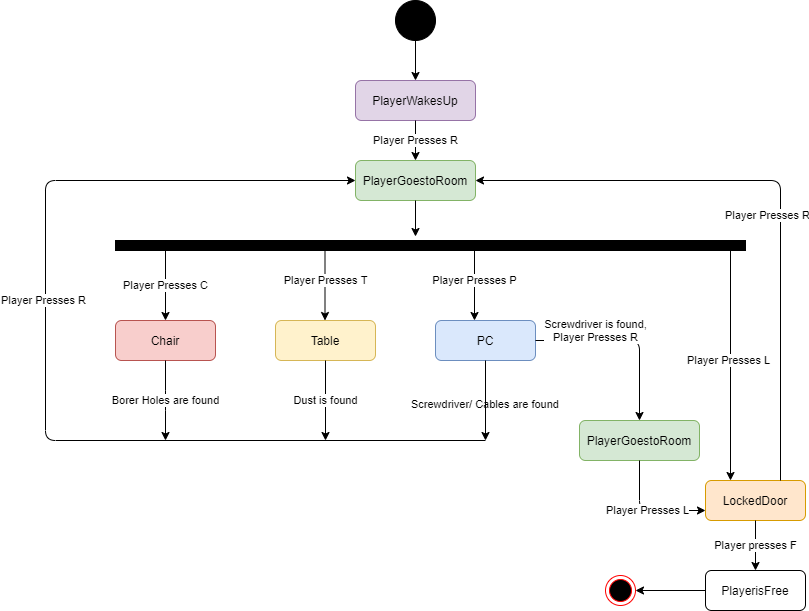

The diagram above was exported from draw.io. Its source (the exported page's mxGraphModel, read from the mxfile embedded in the PNG):
<mxGraphModel dx="1132" dy="548" grid="1" gridSize="10" guides="1" tooltips="1" connect="1" arrows="1" fold="1" page="1" pageScale="1" pageWidth="827" pageHeight="1169" math="0" shadow="0">
  <root>
    <mxCell id="0" />
    <mxCell id="1" parent="0" />
    <mxCell id="lEQVPA96lpjUBq22a9rc-1" value="" style="ellipse;html=1;shape=endState;fillColor=#000000;strokeColor=#ff0000;" vertex="1" parent="1">
      <mxGeometry x="610" y="615" width="30" height="30" as="geometry" />
    </mxCell>
    <mxCell id="lEQVPA96lpjUBq22a9rc-2" value="" style="shape=ellipse;html=1;fillColor=#000000;fontSize=18;fontColor=#ffffff;" vertex="1" parent="1">
      <mxGeometry x="400" y="40" width="40" height="40" as="geometry" />
    </mxCell>
    <mxCell id="lEQVPA96lpjUBq22a9rc-3" value="PlayerisFree" style="shape=rect;rounded=1;html=1;whiteSpace=wrap;align=center;" vertex="1" parent="1">
      <mxGeometry x="710" y="610" width="100" height="40" as="geometry" />
    </mxCell>
    <mxCell id="lEQVPA96lpjUBq22a9rc-4" value="LockedDoor" style="shape=rect;rounded=1;html=1;whiteSpace=wrap;align=center;fillColor=#ffe6cc;strokeColor=#d79b00;" vertex="1" parent="1">
      <mxGeometry x="710" y="520" width="100" height="40" as="geometry" />
    </mxCell>
    <mxCell id="lEQVPA96lpjUBq22a9rc-5" value="Chair" style="shape=rect;rounded=1;html=1;whiteSpace=wrap;align=center;fillColor=#f8cecc;strokeColor=#b85450;" vertex="1" parent="1">
      <mxGeometry x="120" y="360" width="100" height="40" as="geometry" />
    </mxCell>
    <mxCell id="lEQVPA96lpjUBq22a9rc-6" value="Table" style="shape=rect;rounded=1;html=1;whiteSpace=wrap;align=center;fillColor=#fff2cc;strokeColor=#d6b656;" vertex="1" parent="1">
      <mxGeometry x="280" y="360" width="100" height="40" as="geometry" />
    </mxCell>
    <mxCell id="lEQVPA96lpjUBq22a9rc-7" value="PlayerWakesUp" style="shape=rect;rounded=1;html=1;whiteSpace=wrap;align=center;fillColor=#e1d5e7;strokeColor=#9673a6;" vertex="1" parent="1">
      <mxGeometry x="360" y="120" width="120" height="40" as="geometry" />
    </mxCell>
    <mxCell id="lEQVPA96lpjUBq22a9rc-8" value="PlayerGoestoRoom" style="shape=rect;rounded=1;html=1;whiteSpace=wrap;align=center;fillColor=#d5e8d4;strokeColor=#82b366;" vertex="1" parent="1">
      <mxGeometry x="360" y="200" width="120" height="40" as="geometry" />
    </mxCell>
    <mxCell id="lEQVPA96lpjUBq22a9rc-11" value="" style="endArrow=classic;html=1;exitX=0.5;exitY=1;exitDx=0;exitDy=0;entryX=0.5;entryY=0;entryDx=0;entryDy=0;" edge="1" parent="1" source="lEQVPA96lpjUBq22a9rc-2" target="lEQVPA96lpjUBq22a9rc-7">
      <mxGeometry width="50" height="50" relative="1" as="geometry">
        <mxPoint x="270" y="230" as="sourcePoint" />
        <mxPoint x="320" y="180" as="targetPoint" />
      </mxGeometry>
    </mxCell>
    <mxCell id="lEQVPA96lpjUBq22a9rc-14" value="" style="rounded=0;whiteSpace=wrap;html=1;fillColor=#000000;strokeWidth=1;" vertex="1" parent="1">
      <mxGeometry x="120" y="280" width="630" height="10" as="geometry" />
    </mxCell>
    <mxCell id="lEQVPA96lpjUBq22a9rc-15" value="Player Presses R" style="endArrow=classic;html=1;exitX=0.5;exitY=1;exitDx=0;exitDy=0;entryX=0.5;entryY=0;entryDx=0;entryDy=0;" edge="1" parent="1" source="lEQVPA96lpjUBq22a9rc-7" target="lEQVPA96lpjUBq22a9rc-8">
      <mxGeometry width="50" height="50" relative="1" as="geometry">
        <mxPoint x="540" y="140" as="sourcePoint" />
        <mxPoint x="590" y="90" as="targetPoint" />
      </mxGeometry>
    </mxCell>
    <mxCell id="lEQVPA96lpjUBq22a9rc-19" value="PC" style="shape=rect;rounded=1;html=1;whiteSpace=wrap;align=center;fillColor=#dae8fc;strokeColor=#6c8ebf;" vertex="1" parent="1">
      <mxGeometry x="440" y="360" width="100" height="40" as="geometry" />
    </mxCell>
    <mxCell id="lEQVPA96lpjUBq22a9rc-22" value="" style="endArrow=classic;html=1;exitX=0.5;exitY=1;exitDx=0;exitDy=0;" edge="1" parent="1" source="lEQVPA96lpjUBq22a9rc-8">
      <mxGeometry width="50" height="50" relative="1" as="geometry">
        <mxPoint x="380" y="350" as="sourcePoint" />
        <mxPoint x="420" y="276" as="targetPoint" />
      </mxGeometry>
    </mxCell>
    <mxCell id="lEQVPA96lpjUBq22a9rc-23" value="" style="endArrow=classic;html=1;exitX=0;exitY=0.5;exitDx=0;exitDy=0;entryX=1;entryY=0.5;entryDx=0;entryDy=0;" edge="1" parent="1" source="lEQVPA96lpjUBq22a9rc-3" target="lEQVPA96lpjUBq22a9rc-1">
      <mxGeometry width="50" height="50" relative="1" as="geometry">
        <mxPoint x="380" y="350" as="sourcePoint" />
        <mxPoint x="430" y="300" as="targetPoint" />
      </mxGeometry>
    </mxCell>
    <mxCell id="lEQVPA96lpjUBq22a9rc-24" value="Player Presses C" style="endArrow=classic;html=1;entryX=0.5;entryY=0;entryDx=0;entryDy=0;" edge="1" parent="1" target="lEQVPA96lpjUBq22a9rc-5">
      <mxGeometry width="50" height="50" relative="1" as="geometry">
        <mxPoint x="170" y="290" as="sourcePoint" />
        <mxPoint x="430" y="300" as="targetPoint" />
      </mxGeometry>
    </mxCell>
    <mxCell id="lEQVPA96lpjUBq22a9rc-25" value="Player Presses T" style="endArrow=classic;html=1;entryX=0.5;entryY=0;entryDx=0;entryDy=0;" edge="1" parent="1">
      <mxGeometry width="50" height="50" relative="1" as="geometry">
        <mxPoint x="329.5" y="280" as="sourcePoint" />
        <mxPoint x="329.5" y="360" as="targetPoint" />
      </mxGeometry>
    </mxCell>
    <mxCell id="lEQVPA96lpjUBq22a9rc-27" value="Player Presses P" style="endArrow=classic;html=1;entryX=0.5;entryY=0;entryDx=0;entryDy=0;" edge="1" parent="1">
      <mxGeometry width="50" height="50" relative="1" as="geometry">
        <mxPoint x="479" y="280" as="sourcePoint" />
        <mxPoint x="479" y="360" as="targetPoint" />
      </mxGeometry>
    </mxCell>
    <mxCell id="lEQVPA96lpjUBq22a9rc-28" value="Player Presses L" style="endArrow=classic;html=1;entryX=0.25;entryY=0;entryDx=0;entryDy=0;" edge="1" parent="1" target="lEQVPA96lpjUBq22a9rc-4">
      <mxGeometry x="-0.0394" y="-2" width="50" height="50" relative="1" as="geometry">
        <mxPoint x="735" y="289" as="sourcePoint" />
        <mxPoint x="725" y="360" as="targetPoint" />
        <mxPoint as="offset" />
      </mxGeometry>
    </mxCell>
    <mxCell id="lEQVPA96lpjUBq22a9rc-30" value="&lt;span style=&quot;color: rgb(0 , 0 , 0) ; font-family: &amp;#34;helvetica&amp;#34; ; font-size: 11px ; font-style: normal ; font-weight: 400 ; letter-spacing: normal ; text-align: center ; text-indent: 0px ; text-transform: none ; word-spacing: 0px ; background-color: rgb(255 , 255 , 255) ; display: inline ; float: none&quot;&gt;Borer Holes are found&lt;/span&gt;&lt;br&gt;" style="endArrow=classic;html=1;exitX=0.5;exitY=1;exitDx=0;exitDy=0;" edge="1" parent="1" source="lEQVPA96lpjUBq22a9rc-5">
      <mxGeometry width="50" height="50" relative="1" as="geometry">
        <mxPoint x="380" y="350" as="sourcePoint" />
        <mxPoint x="170" y="480" as="targetPoint" />
        <Array as="points">
          <mxPoint x="170" y="440" />
        </Array>
      </mxGeometry>
    </mxCell>
    <mxCell id="lEQVPA96lpjUBq22a9rc-32" value="Screwdriver is found,&lt;br&gt;Player Presses R" style="endArrow=classic;html=1;exitX=1;exitY=0.5;exitDx=0;exitDy=0;entryX=0.5;entryY=0;entryDx=0;entryDy=0;" edge="1" parent="1" source="lEQVPA96lpjUBq22a9rc-19" target="lEQVPA96lpjUBq22a9rc-45">
      <mxGeometry x="-0.3478" y="10" width="50" height="50" relative="1" as="geometry">
        <mxPoint x="540" y="390" as="sourcePoint" />
        <mxPoint x="700" y="450" as="targetPoint" />
        <Array as="points">
          <mxPoint x="644" y="380" />
        </Array>
        <mxPoint as="offset" />
      </mxGeometry>
    </mxCell>
    <mxCell id="lEQVPA96lpjUBq22a9rc-33" value="Player presses F" style="endArrow=classic;html=1;exitX=0.5;exitY=1;exitDx=0;exitDy=0;entryX=0.5;entryY=0;entryDx=0;entryDy=0;" edge="1" parent="1" source="lEQVPA96lpjUBq22a9rc-4" target="lEQVPA96lpjUBq22a9rc-3">
      <mxGeometry width="50" height="50" relative="1" as="geometry">
        <mxPoint x="610" y="460" as="sourcePoint" />
        <mxPoint x="660" y="410" as="targetPoint" />
      </mxGeometry>
    </mxCell>
    <mxCell id="lEQVPA96lpjUBq22a9rc-35" value="Dust is found" style="endArrow=classic;html=1;exitX=0.5;exitY=1;exitDx=0;exitDy=0;" edge="1" parent="1" source="lEQVPA96lpjUBq22a9rc-6">
      <mxGeometry width="50" height="50" relative="1" as="geometry">
        <mxPoint x="380" y="350" as="sourcePoint" />
        <mxPoint x="330" y="480" as="targetPoint" />
      </mxGeometry>
    </mxCell>
    <mxCell id="lEQVPA96lpjUBq22a9rc-37" value="" style="endArrow=classic;html=1;entryX=1;entryY=0.5;entryDx=0;entryDy=0;exitX=0.75;exitY=0;exitDx=0;exitDy=0;" edge="1" parent="1" source="lEQVPA96lpjUBq22a9rc-4" target="lEQVPA96lpjUBq22a9rc-8">
      <mxGeometry width="50" height="50" relative="1" as="geometry">
        <mxPoint x="800" y="380" as="sourcePoint" />
        <mxPoint x="780" y="160" as="targetPoint" />
        <Array as="points">
          <mxPoint x="785" y="220" />
        </Array>
      </mxGeometry>
    </mxCell>
    <mxCell id="lEQVPA96lpjUBq22a9rc-38" value="Player Presses R" style="edgeLabel;html=1;align=center;verticalAlign=middle;resizable=0;points=[];" vertex="1" connectable="0" parent="lEQVPA96lpjUBq22a9rc-37">
      <mxGeometry x="-0.1175" y="-1" relative="1" as="geometry">
        <mxPoint x="-15" y="1" as="offset" />
      </mxGeometry>
    </mxCell>
    <mxCell id="lEQVPA96lpjUBq22a9rc-39" value="&lt;span style=&quot;color: rgb(0, 0, 0); font-family: helvetica; font-size: 11px; font-style: normal; font-weight: 400; letter-spacing: normal; text-align: center; text-indent: 0px; text-transform: none; word-spacing: 0px; background-color: rgb(255, 255, 255); display: inline; float: none;&quot;&gt;Screwdriver/ Cables are found&lt;/span&gt;" style="text;whiteSpace=wrap;html=1;" vertex="1" parent="1">
      <mxGeometry x="414" y="430" width="170" height="30" as="geometry" />
    </mxCell>
    <mxCell id="lEQVPA96lpjUBq22a9rc-40" value="" style="endArrow=classic;html=1;exitX=0.5;exitY=1;exitDx=0;exitDy=0;" edge="1" parent="1" source="lEQVPA96lpjUBq22a9rc-19">
      <mxGeometry width="50" height="50" relative="1" as="geometry">
        <mxPoint x="380" y="360" as="sourcePoint" />
        <mxPoint x="490" y="480" as="targetPoint" />
      </mxGeometry>
    </mxCell>
    <mxCell id="lEQVPA96lpjUBq22a9rc-42" value="" style="endArrow=classic;html=1;entryX=0;entryY=0.5;entryDx=0;entryDy=0;" edge="1" parent="1" target="lEQVPA96lpjUBq22a9rc-8">
      <mxGeometry width="50" height="50" relative="1" as="geometry">
        <mxPoint x="490" y="480" as="sourcePoint" />
        <mxPoint x="70" y="200" as="targetPoint" />
        <Array as="points">
          <mxPoint x="50" y="480" />
          <mxPoint x="50" y="220" />
        </Array>
      </mxGeometry>
    </mxCell>
    <mxCell id="lEQVPA96lpjUBq22a9rc-43" value="Player Presses R" style="edgeLabel;html=1;align=center;verticalAlign=middle;resizable=0;points=[];" vertex="1" connectable="0" parent="lEQVPA96lpjUBq22a9rc-42">
      <mxGeometry x="0.1513" y="3" relative="1" as="geometry">
        <mxPoint as="offset" />
      </mxGeometry>
    </mxCell>
    <mxCell id="lEQVPA96lpjUBq22a9rc-45" value="PlayerGoestoRoom" style="shape=rect;rounded=1;html=1;whiteSpace=wrap;align=center;fillColor=#d5e8d4;strokeColor=#82b366;" vertex="1" parent="1">
      <mxGeometry x="584" y="460" width="120" height="40" as="geometry" />
    </mxCell>
    <mxCell id="lEQVPA96lpjUBq22a9rc-46" value="Player Presses L" style="endArrow=classic;html=1;exitX=0.5;exitY=1;exitDx=0;exitDy=0;entryX=0;entryY=0.75;entryDx=0;entryDy=0;" edge="1" parent="1" source="lEQVPA96lpjUBq22a9rc-45" target="lEQVPA96lpjUBq22a9rc-4">
      <mxGeometry width="50" height="50" relative="1" as="geometry">
        <mxPoint x="380" y="530" as="sourcePoint" />
        <mxPoint x="670" y="570" as="targetPoint" />
        <Array as="points">
          <mxPoint x="644" y="550" />
        </Array>
      </mxGeometry>
    </mxCell>
  </root>
</mxGraphModel>